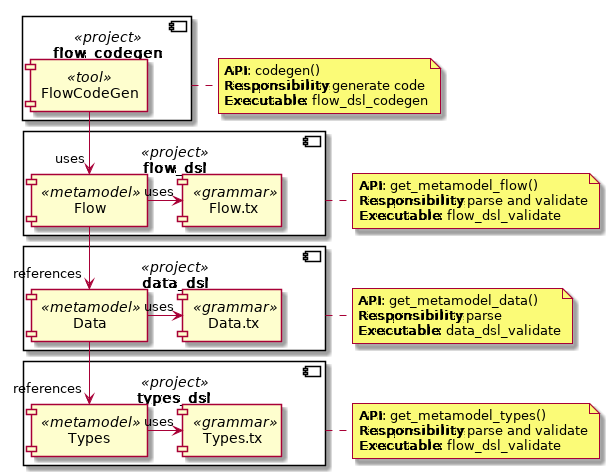

The diagram above was rendered by PlantUML. Its source (embedded in the PNG):
@startuml

component types_dsl <<project>> {
	component Types <<metamodel>> as Types
	component Types.tx <<grammar>> as TypesG
}
note as TypesNote
**API**: get_metamodel_types()
**Responsibility**: parse and validate
**Executable**: flow_dsl_validate
end note

component data_dsl <<project>> {
	component Data <<metamodel>> as Data
	component Data.tx <<grammar>> as DataG
}
note as DataNote
**API**: get_metamodel_data()
**Responsibility**: parse
**Executable**: data_dsl_validate
end note

component flow_dsl <<project>> {
	component Flow <<metamodel>> as Flow
	component Flow.tx <<grammar>> as FlowG
}
note as FlowNote
**API**: get_metamodel_flow()
**Responsibility**: parse and validate
**Executable**: flow_dsl_validate
end note

component flow_codegen <<project>> {
	component FlowCodeGen <<tool>> as FlowCodeGen
}
note as FlowCodeGenNote
**API**: codegen()
**Responsibility**: generate code
**Executable**: flow_dsl_codegen
end note


types_dsl . TypesNote
data_dsl . DataNote
flow_dsl . FlowNote
flow_codegen . FlowCodeGenNote

Data --> "references" Types
Flow --> "references" Data

Types -> "uses" TypesG
Data -> "uses" DataG
Flow -> "uses" FlowG
FlowCodeGen --> "uses" Flow

@enduml